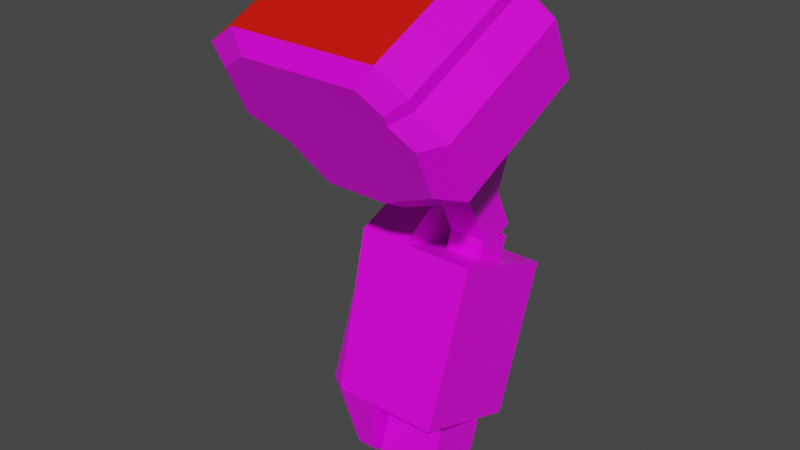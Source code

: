 # Source: mech_armr05.blend  (saved by Blender 3.3.6; exported with 4.5.12 LTS)
import bpy
from mathutils import Matrix  # noqa: F401  (used for matrix-valued properties, if any)

bpy.ops.wm.read_factory_settings(use_empty=True)
scene = bpy.context.scene
scene.name = 'Scene'

# ---- collections
col_armr05 = bpy.data.collections.new('armr05'); scene.collection.children.link(col_armr05)

# ---- images (referenced by path relative to the original .blend; pixels are not part of the script)
import os
ASSET_DIR = os.environ.get("B2B_ASSET_DIR", "")  # directory of the original .blend (textures are referenced by path, not embedded)
HERE = os.path.dirname(os.path.abspath(__file__))  # packed textures are extracted next to this script under _unpacked/

def load_image(name, relpath, width, height, colorspace="sRGB"):
    """Load a texture the original file referenced (path relative to the .blend, or extracted next to this script)."""
    p = next((c for c in (os.path.join(HERE, relpath), os.path.join(ASSET_DIR, relpath)) if relpath and os.path.exists(c)), "")
    if p:
        img = bpy.data.images.load(p, check_existing=True)
        img.name = name
    else:  # same state as the original file: an image datablock whose file is absent (Cycles renders it pink)
        img = bpy.data.images.new(name, width, height)
        img.source = "FILE"
        img.filepath = "//" + (relpath or name)
    img.colorspace_settings.name = colorspace
    return img
img_tex_armr05_png = load_image('tex_armr05.png', 'tex_armr05.png', 1024, 1024, 'sRGB')

# ---- materials (node trees are filled in below, after node groups)
mat_mat_armr = bpy.data.materials.new('mat_armr')
mat_mat_armr.alpha_threshold = 0.0
mat_mat_armr.use_backface_culling = True
mat_mat_armr.use_transparent_shadow = False
mat_mat_armr.line_color = (0.0, 0.0, 0.0, 1.0)
mat_mat_team = bpy.data.materials.new('mat_team')
mat_mat_team.use_backface_culling = True
mat_mat_team.use_transparent_shadow = False

# ---- material node trees
mat_mat_armr.use_nodes = True; mat_mat_armr.node_tree.nodes.clear()
_N = mat_mat_armr.node_tree.nodes; _L = mat_mat_armr.node_tree.links
n0 = _N.new('ShaderNodeOutputMaterial'); n0.name = 'Material Output'; n0.location = (300, 300)
n1 = _N.new('ShaderNodeBsdfPrincipled'); n1.name = 'Principled BSDF'; n1.location = (10, 300)
n1.distribution = 'GGX'
n1.subsurface_method = 'BURLEY'
n1.inputs[2].default_value = 0.4
n1.inputs[3].default_value = 1.45
n1.inputs[27].default_value = (0.0, 0.0, 0.0, 1.0)
n1.inputs[28].default_value = 1.0
n2 = _N.new('ShaderNodeTexImage'); n2.name = 'Image Texture.001'; n2.location = (-254, 300)
n2.image = img_tex_armr05_png
n2.interpolation = 'Closest'
_L.new(n1.outputs[0], n0.inputs[0])
_L.new(n2.outputs[0], n1.inputs[0])
n0.is_active_output = True
mat_mat_team.use_nodes = True; mat_mat_team.node_tree.nodes.clear()
_N = mat_mat_team.node_tree.nodes; _L = mat_mat_team.node_tree.links
n0 = _N.new('ShaderNodeBsdfPrincipled'); n0.name = 'Principled BSDF'; n0.location = (10, 300)
n0.distribution = 'GGX'
n0.subsurface_method = 'BURLEY'
n0.inputs[0].default_value = (0.8, 0.004458, 0.0, 1.0)
n0.inputs[3].default_value = 1.45
n0.inputs[27].default_value = (0.0, 0.0, 0.0, 1.0)
n0.inputs[28].default_value = 1.0
n1 = _N.new('ShaderNodeOutputMaterial'); n1.name = 'Material Output'; n1.location = (300, 300)
_L.new(n0.outputs[0], n1.inputs[0])
n1.is_active_output = True

# ---- world
world_world = bpy.data.worlds.new('World'); scene.world = world_world
world_world.use_nodes = True; world_world.node_tree.nodes.clear()
_N = world_world.node_tree.nodes; _L = world_world.node_tree.links
n0 = _N.new('ShaderNodeOutputWorld'); n0.name = 'World Output'; n0.location = (300, 300)
n1 = _N.new('ShaderNodeBackground'); n1.name = 'Background'; n1.location = (10, 300)
n1.inputs[0].default_value = (0.05088, 0.05088, 0.05088, 1.0)
_L.new(n1.outputs[0], n0.inputs[0])
n0.is_active_output = True
world_world.color = (0.05088, 0.05088, 0.05088)
world_world.use_sun_shadow = False
world_world.sun_shadow_jitter_overblur = 0.0

# ---- meshes
me_arm = bpy.data.meshes.new('arm')
me_arm.from_pydata([(-0.1317, 0.164, -0.3848), (-0.1317, 0.09471, -0.3596), (-0.2055, 0.164, -0.3848), (-0.2055, 0.09471, -0.3596), (-0.1075, 0.03753, -0.8033), (-0.1075, -0.07735, -0.7614), (-0.2297, 0.03753, -0.8033), (-0.2297, -0.07735, -0.7614), (-0.09584, 0.001707, -0.1758), (-0.09584, 0.1336, -0.1143), (-0.2414, 0.001707, -0.1758), (-0.2414, 0.1336, -0.1143), (-0.1322, 0.08389, -0.2659), (-0.1322, 0.1498, -0.2352), (-0.205, 0.08389, -0.2659), (-0.205, 0.1498, -0.2352), (-0.205, 0.1868, -0.3143), (-0.205, 0.1208, -0.3451), (-0.1322, 0.1868, -0.3143), (-0.1322, 0.1208, -0.3451), (-0.09584, -0.08987, 0.02063), (-0.09584, 0.04203, 0.08214), (-0.2414, -0.08987, 0.02063), (-0.2414, 0.04203, 0.08214), (-0.1075, 0.07735, -0.6938), (-0.1075, -0.03753, -0.652), (-0.2297, 0.07735, -0.6938), (-0.2297, -0.03753, -0.652), (-0.1317, 0.1818, -0.336), (-0.1317, 0.1125, -0.3108), (-0.2055, 0.1818, -0.336), (-0.2055, 0.1125, -0.3108), (-0.01, -0.1085, -0.122), (-0.485, -0.1402, -0.05402), (-0.01, -0.1613, -0.008705), (-0.485, -0.193, 0.05927), (-0.41, -0.2141, 0.1046), (-0.06, -0.1824, 0.03661), (-0.16, -0.07678, -0.19), (-0.31, -0.07678, -0.19), (-0.385, -0.119, -0.09934), (-0.11, -0.2141, 0.1046), (-0.06, -0.193, 0.05927), (-0.01, 0.1634, 0.004792), (-0.485, 0.1317, 0.07277), (-0.01, 0.1106, 0.1181), (-0.485, 0.07889, 0.1861), (-0.41, 0.05776, 0.2314), (-0.06, 0.08945, 0.1634), (-0.16, 0.1951, -0.06318), (-0.31, 0.1951, -0.06318), (-0.385, 0.1528, 0.02745), (-0.11, 0.05776, 0.2314), (-0.06, 0.07889, 0.1861), (-0.05318, -0.1868, -0.02509), (-0.05318, -0.1445, -0.1157), (-0.3532, -0.153, -0.0976), (-0.4332, -0.1699, -0.06134), (-0.4332, -0.2121, 0.02929), (-0.09318, -0.2037, 0.01116), (-0.3732, -0.229, 0.06554), (-0.09318, -0.2121, 0.02929), (-0.1732, -0.1192, -0.1701), (-0.2932, -0.1192, -0.1701), (-0.1332, -0.229, 0.06554), (-0.05318, 0.1395, 0.1271), (-0.05318, 0.1818, 0.03642), (-0.3532, 0.1733, 0.05455), (-0.4332, 0.1564, 0.0908), (-0.4332, 0.1141, 0.1814), (-0.09318, 0.1226, 0.1633), (-0.3732, 0.09724, 0.2177), (-0.09318, 0.1141, 0.1814), (-0.1732, 0.2071, -0.01796), (-0.2932, 0.2071, -0.01796), (-0.1332, 0.09724, 0.2177), (-0.2714, 0.1378, -0.1787), (-0.3146, 0.1337, -0.19), (-0.2714, 0.2506, -0.2197), (-0.3146, 0.2465, -0.231), (-0.2426, 0.1029, -0.2746), (-0.329, 0.1029, -0.2746), (-0.2426, 0.2157, -0.3156), (-0.329, 0.2157, -0.3156), (-0.2426, 0.01985, -0.3273), (-0.3434, 0.01985, -0.3273), (-0.2426, 0.2454, -0.4094), (-0.3434, 0.2454, -0.4094), (-0.2426, -0.08686, -0.6205), (-0.3146, -0.08686, -0.6205), (-0.2426, 0.1387, -0.7026), (-0.3146, 0.1387, -0.7026), (-0.2429, -0.06758, -0.743), (-0.2861, -0.06758, -0.743), (-0.2429, 0.04518, -0.784), (-0.2861, 0.04518, -0.784), (-0.3512, 0.02321, -0.3883), (-0.3512, 0.2036, -0.454), (-0.3512, -0.06216, -0.6228), (-0.3512, 0.1183, -0.6885), (-0.3284, -0.04349, -0.7119), (-0.3284, 0.04672, -0.7447), (-0.09861, -0.08686, -0.6205), (-0.09861, 0.01985, -0.3273), (-0.09861, 0.1387, -0.7026), (-0.09861, 0.2454, -0.4094)], [], [(1, 29, 31, 3), (5, 7, 6, 4), (27, 7, 5, 25), (26, 6, 7, 27), (24, 4, 6, 26), (25, 5, 4, 24), (8, 20, 22, 10), (11, 15, 14, 10), (11, 10, 22, 23), (11, 23, 21, 9), (8, 12, 13, 9), (10, 14, 12, 8), (9, 13, 15, 11), (13, 18, 16, 15), (14, 17, 19, 12), (15, 16, 17, 14), (12, 19, 18, 13), (9, 21, 20, 8), (3, 31, 30, 2), (2, 30, 28, 0), (0, 28, 29, 1), (36, 35, 58, 60), (52, 53, 72, 75), (42, 37, 48, 53), (33, 35, 46, 44), (36, 41, 52, 47), (32, 38, 49, 43), (37, 34, 45, 48), (41, 42, 53, 52), (34, 32, 43, 45), (38, 39, 50, 49), (35, 36, 47, 46), (40, 33, 44, 51), (39, 40, 51, 50), (55, 54, 59, 61, 64, 60, 58, 57, 56, 63, 62), (33, 40, 56, 57), (40, 39, 63, 56), (37, 42, 61, 59), (35, 33, 57, 58), (41, 36, 60, 64), (38, 32, 55, 62), (34, 37, 59, 54), (42, 41, 64, 61), (32, 34, 54, 55), (39, 38, 62, 63), (66, 73, 74, 67, 68, 69, 71, 75, 72, 70, 65), (45, 43, 66, 65), (49, 50, 74, 73), (46, 47, 71, 69), (51, 44, 68, 67), (50, 51, 67, 74), (53, 48, 70, 72), (44, 46, 69, 68), (47, 52, 75, 71), (43, 49, 73, 66), (48, 45, 65, 70), (76, 78, 79, 77), (83, 82, 86, 87), (79, 78, 82, 83), (76, 77, 81, 80), (77, 79, 83, 81), (78, 76, 80, 82), (89, 85, 96, 98), (80, 81, 85, 84), (81, 83, 87, 85), (82, 80, 84, 86), (91, 90, 94, 95), (87, 86, 90, 91), (84, 85, 89, 88), (92, 93, 95, 94), (88, 89, 93, 92), (85, 87, 97, 96), (90, 88, 92, 94), (96, 97, 99, 98), (98, 99, 101, 100), (93, 89, 98, 100), (95, 93, 100, 101), (87, 91, 99, 97), (91, 95, 101, 99), (102, 104, 105, 103), (104, 90, 86, 105), (88, 102, 103, 84), (104, 102, 88, 90), (86, 84, 103, 105)])
me_arm.polygons.foreach_set('material_index', [0, 0, 0, 0, 0, 0, 0, 0, 0, 0, 0, 0, 0, 0, 0, 0, 0, 0, 0, 0, 0, 0, 0, 0, 1, 1, 0, 0, 0, 0, 0, 1, 0, 0, 0, 0, 0, 0, 0, 0, 0, 0, 0, 0, 0, 0, 0, 0, 0, 0, 0, 0, 0, 0, 0, 0, 0, 0, 0, 0, 0, 0, 0, 0, 0, 0, 0, 0, 0, 0, 0, 0, 0, 0, 0, 0, 0, 0, 0, 0, 0, 0, 0, 0])
_uv = me_arm.uv_layers.new(name='UVMap')
_uv.uv.foreach_set('vector', [0.3751, 0.5526, 0.4023, 0.5526, 0.4023, 0.5912, 0.3751, 0.5912, 0.6259, 0.2032, 0.6259, 0.2672, 0.5619, 0.2672, 0.5619, 0.2032, 0.501, 0.07531, 0.5619, 0.07531, 0.5619, 0.1393, 0.501, 0.1393, 0.501, 0.01134, 0.5619, 0.01134, 0.5619, 0.07531, 0.501, 0.07531, 0.501, 0.2032, 0.5619, 0.2032, 0.5619, 0.2672, 0.501, 0.2672, 0.501, 0.1393, 0.5619, 0.1393, 0.5619, 0.2032, 0.501, 0.2032, 0.5441, 0.5387, 0.4307, 0.5387, 0.4307, 0.4626, 0.5441, 0.4626, 0.5441, 0.3864, 0.6079, 0.4055, 0.6079, 0.4436, 0.5441, 0.4626, 0.5441, 0.3864, 0.5441, 0.4626, 0.4307, 0.4626, 0.4307, 0.3864, 0.5441, 0.3864, 0.4307, 0.3864, 0.4307, 0.3103, 0.5441, 0.3103, 0.5441, 0.5387, 0.6079, 0.5578, 0.6079, 0.5959, 0.5441, 0.6149, 0.5441, 0.4626, 0.6079, 0.4816, 0.6079, 0.5197, 0.5441, 0.5387, 0.5441, 0.3103, 0.6079, 0.3293, 0.6079, 0.3674, 0.5441, 0.3864, 0.6079, 0.3293, 0.6536, 0.3293, 0.6536, 0.3674, 0.6079, 0.3674, 0.6079, 0.4816, 0.6536, 0.4816, 0.6536, 0.5197, 0.6079, 0.5197, 0.6079, 0.4055, 0.6536, 0.4055, 0.6536, 0.4436, 0.6079, 0.4436, 0.6079, 0.5578, 0.6536, 0.5578, 0.6536, 0.5959, 0.6079, 0.5959, 0.5441, 0.6149, 0.4307, 0.6149, 0.4307, 0.5387, 0.5441, 0.5387, 0.3751, 0.5912, 0.4023, 0.5912, 0.4023, 0.6298, 0.3751, 0.6298, 0.3751, 0.6298, 0.4023, 0.6298, 0.4023, 0.6683, 0.3751, 0.6683, 0.3751, 0.6683, 0.4023, 0.6683, 0.4023, 0.7069, 0.3751, 0.7069, 0.2258, 0.4986, 0.2729, 0.4986, 0.2559, 0.5267, 0.2182, 0.5267, 0.06879, 0.3416, 0.03179, 0.3416, 0.037, 0.3167, 0.0666, 0.3167, 0.03179, 0.4986, 0.01871, 0.4986, 0.01871, 0.3416, 0.03179, 0.3416, 0.3383, 0.4986, 0.2729, 0.4986, 0.2729, 0.3416, 0.3383, 0.3416, 0.2258, 0.4986, 0.06879, 0.4986, 0.06879, 0.3416, 0.2258, 0.3416, 0.1208, 0.5801, 0.2086, 0.5801, 0.2086, 0.7371, 0.1208, 0.7371, 0.0184, 0.5801, 0.0554, 0.5801, 0.0554, 0.7371, 0.0184, 0.7371, 0.06879, 0.4986, 0.03179, 0.4986, 0.03179, 0.3416, 0.06879, 0.3416, 0.0554, 0.5801, 0.1208, 0.5801, 0.1208, 0.7371, 0.0554, 0.7371, 0.2086, 0.5801, 0.287, 0.5801, 0.287, 0.7371, 0.2086, 0.7371, 0.2729, 0.4986, 0.2258, 0.4986, 0.2258, 0.3416, 0.2729, 0.3416, 0.3968, 0.4986, 0.3383, 0.4986, 0.3383, 0.3416, 0.3968, 0.3416, 0.287, 0.5801, 0.3524, 0.5801, 0.3524, 0.7371, 0.287, 0.7371, 0.8474, 0.04273, 0.8474, 0.09506, 0.8265, 0.116, 0.8265, 0.1265, 0.8055, 0.1474, 0.68, 0.1474, 0.6486, 0.1265, 0.6486, 0.07413, 0.6904, 0.0532, 0.7218, 0.01134, 0.7846, 0.01134, 0.3383, 0.4986, 0.3968, 0.4986, 0.408, 0.5202, 0.3612, 0.5202, 0.3524, 0.5801, 0.287, 0.5801, 0.2968, 0.556, 0.3491, 0.556, 0.01871, 0.4986, 0.03179, 0.4986, 0.0218, 0.522, 0.01134, 0.522, 0.2729, 0.4986, 0.3383, 0.4986, 0.3352, 0.5299, 0.2829, 0.5299, 0.06879, 0.4986, 0.2258, 0.4986, 0.2065, 0.5205, 0.08092, 0.5205, 0.2086, 0.5801, 0.1208, 0.5801, 0.1361, 0.5548, 0.2063, 0.5548, 0.0554, 0.5801, 0.0184, 0.5801, 0.01134, 0.5566, 0.04093, 0.5566, 0.03179, 0.4986, 0.06879, 0.4986, 0.0666, 0.5235, 0.037, 0.5235, 0.1208, 0.5801, 0.0554, 0.5801, 0.05754, 0.5526, 0.1099, 0.5526, 0.287, 0.5801, 0.2086, 0.5801, 0.2155, 0.5556, 0.2782, 0.5556, 0.7077, 0.5091, 0.6763, 0.4463, 0.6763, 0.3835, 0.7181, 0.3521, 0.739, 0.3103, 0.7914, 0.3103, 0.8123, 0.3417, 0.8123, 0.4673, 0.7914, 0.4882, 0.7809, 0.4882, 0.76, 0.5091, 0.0554, 0.7371, 0.1208, 0.7371, 0.1099, 0.7646, 0.05754, 0.7646, 0.2086, 0.7371, 0.287, 0.7371, 0.2782, 0.7616, 0.2155, 0.7616, 0.2729, 0.3416, 0.2258, 0.3416, 0.2182, 0.3135, 0.2559, 0.3135, 0.3968, 0.3416, 0.3383, 0.3416, 0.3612, 0.32, 0.408, 0.32, 0.287, 0.7371, 0.3524, 0.7371, 0.3491, 0.7612, 0.2968, 0.7612, 0.03179, 0.3416, 0.01871, 0.3416, 0.01134, 0.3182, 0.0218, 0.3182, 0.3383, 0.3416, 0.2729, 0.3416, 0.2829, 0.3103, 0.3352, 0.3103, 0.2258, 0.3416, 0.06879, 0.3416, 0.08092, 0.3197, 0.2065, 0.3197, 0.1208, 0.7371, 0.2086, 0.7371, 0.2063, 0.7624, 0.1361, 0.7624, 0.0184, 0.7371, 0.0554, 0.7371, 0.04093, 0.7606, 0.01134, 0.7606, 0.7979, 0.669, 0.7979, 0.7318, 0.7745, 0.7318, 0.7745, 0.669, 0.9416, 0.3655, 0.9882, 0.3651, 0.9887, 0.4182, 0.9343, 0.4187, 0.9489, 0.317, 0.9722, 0.3103, 0.9882, 0.3651, 0.9416, 0.3655, 0.884, 0.6447, 0.8607, 0.638, 0.8534, 0.5894, 0.9, 0.5898, 0.7745, 0.669, 0.7745, 0.7318, 0.7268, 0.7318, 0.7268, 0.669, 0.01134, 0.1809, 0.01134, 0.1181, 0.06679, 0.1181, 0.06679, 0.1809, 0.8638, 0.377, 0.8462, 0.5363, 0.835, 0.5055, 0.8417, 0.3776, 0.9, 0.5898, 0.8534, 0.5894, 0.8462, 0.5363, 0.9005, 0.5368, 0.7268, 0.669, 0.7268, 0.7318, 0.6853, 0.7632, 0.6853, 0.6376, 0.06679, 0.1809, 0.06679, 0.1181, 0.1076, 0.08668, 0.1076, 0.2123, 0.952, 0.5779, 0.9887, 0.5802, 0.9816, 0.6447, 0.9591, 0.6423, 0.9343, 0.4187, 0.9887, 0.4182, 0.9887, 0.5802, 0.952, 0.5779, 0.9005, 0.5368, 0.8462, 0.5363, 0.8638, 0.377, 0.9005, 0.3748, 0.4307, 0.669, 0.4533, 0.669, 0.4533, 0.7318, 0.4307, 0.7318, 0.9005, 0.3748, 0.8638, 0.377, 0.871, 0.3127, 0.8934, 0.3103, 0.6853, 0.6376, 0.6853, 0.7632, 0.6556, 0.7506, 0.6556, 0.6501, 0.4216, 0.2123, 0.4216, 0.08668, 0.4783, 0.1181, 0.4783, 0.1809, 0.6556, 0.6501, 0.6556, 0.7506, 0.525, 0.7506, 0.525, 0.6501, 0.525, 0.6501, 0.525, 0.7506, 0.4829, 0.7255, 0.4829, 0.6752, 0.871, 0.3127, 0.8638, 0.377, 0.8417, 0.3776, 0.8449, 0.3291, 0.4533, 0.7318, 0.4533, 0.669, 0.4829, 0.6752, 0.4829, 0.7255, 0.9343, 0.4187, 0.952, 0.5779, 0.9299, 0.5773, 0.9232, 0.4495, 0.952, 0.5779, 0.9591, 0.6423, 0.9331, 0.6258, 0.9299, 0.5773, 0.3462, 0.08668, 0.3462, 0.2123, 0.183, 0.2123, 0.183, 0.08668, 0.3462, 0.2123, 0.3462, 0.2876, 0.183, 0.2876, 0.183, 0.2123, 0.3462, 0.01134, 0.3462, 0.08668, 0.183, 0.08668, 0.183, 0.01134, 0.3462, 0.2123, 0.3462, 0.08668, 0.4216, 0.08668, 0.4216, 0.2123, 0.1076, 0.2123, 0.1076, 0.08668, 0.183, 0.08668, 0.183, 0.2123])
me_arm.materials.append(mat_mat_armr)
me_arm.materials.append(mat_mat_team)
me_arm.use_remesh_preserve_volume = False
me_arm.use_remesh_preserve_attributes = False
me_arm.use_mirror_vertex_groups = False
me_arm.use_paint_bone_selection = False
me_arm.use_paint_mask = True
me_arm.update()
arm_armature = bpy.data.armatures.new('Armature')  # bones are not reproduced

# ---- objects
ob_arm = bpy.data.objects.new('arm', me_arm)
ob_armature = bpy.data.objects.new('Armature', arm_armature)

# ---- transforms, parenting, visibility, modifiers, constraints
ob_arm.parent = ob_armature
ob_arm.location = (0.0, 0.0, 0.0)
ob_arm.lock_rotations_4d = False
ob_arm.empty_display_type = 'ARROWS'
ob_arm.lineart.crease_threshold = 0.0
_vg = ob_arm.vertex_groups.new(name='lower')
_vg.add([0, 1, 2, 3, 4, 5, 6, 7, 24, 25, 26, 27, 28, 29, 30, 31, 76, 77, 78, 79, 80, 81, 82, 83, 84, 85, 86, 87, 88, 89, 90, 91, 92, 93, 94, 95, 96, 97, 98, 99, 100, 101, 102, 103, 104, 105], 1.0, 'REPLACE')
_vg = ob_arm.vertex_groups.new(name='upper')
_vg.add([8, 9, 10, 11, 12, 13, 14, 15, 16, 17, 18, 19, 20, 21, 22, 23], 1.0, 'REPLACE')
_vg = ob_arm.vertex_groups.new(name='shoulder')
_vg.add([32, 33, 34, 35, 36, 37, 38, 39, 40, 41, 42, 43, 44, 45, 46, 47, 48, 49, 50, 51, 52, 53, 54, 55, 56, 57, 58, 59, 60, 61, 62, 63, 64, 65, 66, 67, 68, 69, 70, 71, 72, 73, 74, 75], 1.0, 'REPLACE')
_vg = ob_arm.vertex_groups.new(name='hand')
_vg = ob_arm.vertex_groups.new(name='arm_ik_pole')
_vg = ob_arm.vertex_groups.new(name='arm_ik_target')
_m = ob_arm.modifiers.new('Armature', 'ARMATURE')
_m.object = ob_armature
ob_armature.location = (0.0, 0.0, 0.0)
ob_armature.show_in_front = True
ob_armature.lineart.crease_threshold = 0.0

# ---- collection membership
col_armr05.objects.link(ob_arm)
col_armr05.objects.link(ob_armature)

# ---- scene / render settings (as saved in the file)
scene.frame_start = 1; scene.frame_end = 250; scene.frame_set(1)
scene.render.engine = 'BLENDER_EEVEE_NEXT'
scene.cycles.use_denoising = False
scene.cycles.samples = 128
scene.cycles.sampling_pattern = 'TABULATED_SOBOL'
scene.cycles.use_adaptive_sampling = False
scene.cycles.use_light_tree = False
scene.view_settings.view_transform = 'Filmic'
bpy.context.view_layer.update()

# ---- added for rendering (the .blend has no active camera and no usable light): camera, sun
cam_auto = bpy.data.cameras.new('AutoCamera')
cam_auto.lens = 50.0
cam_auto.sensor_width = 36.0
cam_auto.clip_end = 1000.0
ob_auto_camera = bpy.data.objects.new('AutoCamera', cam_auto)
scene.collection.objects.link(ob_auto_camera)
ob_auto_camera.location = (0.895472, -1.3608, 0.628435)
ob_auto_camera.rotation_euler = (1.09748, -7.21219e-08, 0.694738)
scene.camera = ob_auto_camera
light_auto_sun = bpy.data.lights.new('AutoSun', 'SUN')
light_auto_sun.energy = 3.0
light_auto_sun.angle = 0.0523599
ob_auto_sun = bpy.data.objects.new('AutoSun', light_auto_sun)
scene.collection.objects.link(ob_auto_sun)
ob_auto_sun.rotation_euler = (0.872665, 0.174533, 0.523599)
bpy.context.view_layer.update()
